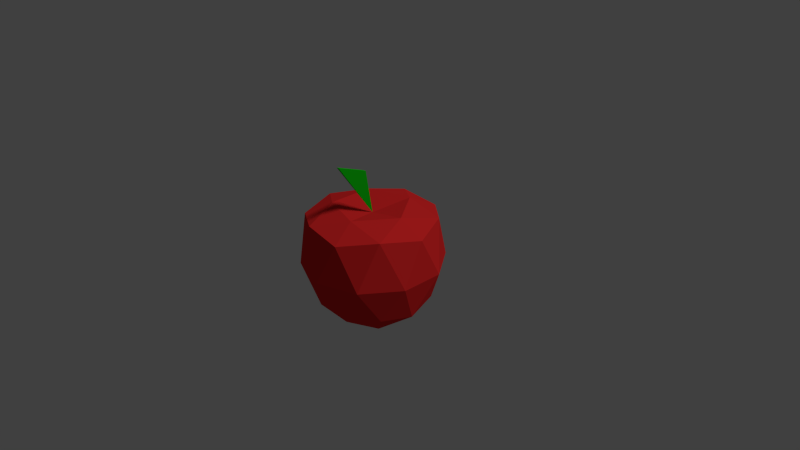 # Source: apple.blend  (saved by Blender 2.76.0; exported with 4.5.12 LTS)
import bpy
from mathutils import Matrix  # noqa: F401  (used for matrix-valued properties, if any)

bpy.ops.wm.read_factory_settings(use_empty=True)
scene = bpy.context.scene
scene.name = 'Scene'

# ---- collections
col_collection_1 = bpy.data.collections.new('Collection 1'); scene.collection.children.link(col_collection_1)

# ---- materials (node trees are filled in below, after node groups)
mat_applered = bpy.data.materials.new('AppleRed')
mat_applered.alpha_threshold = 0.0
mat_applered.roughness = 0.5
mat_leafgreen = bpy.data.materials.new('LeafGreen')
mat_leafgreen.alpha_threshold = 0.0
mat_leafgreen.roughness = 0.5
mat_applewhite = bpy.data.materials.new('AppleWhite')
mat_applewhite.alpha_threshold = 0.0
mat_applewhite.roughness = 0.5

# ---- material node trees
mat_applered.use_nodes = True; mat_applered.node_tree.nodes.clear()
_N = mat_applered.node_tree.nodes; _L = mat_applered.node_tree.links
n0 = _N.new('ShaderNodeOutputMaterial'); n0.name = 'Material Output'; n0.location = (300, 300)
n1 = _N.new('ShaderNodeBsdfDiffuse'); n1.name = 'Diffuse BSDF'; n1.location = (10, 300)
n1.inputs[0].default_value = (0.8, 0.0243, 0.0243, 1.0)
_L.new(n1.outputs[0], n0.inputs[0])
n0.is_active_output = True
mat_leafgreen.use_nodes = True; mat_leafgreen.node_tree.nodes.clear()
_N = mat_leafgreen.node_tree.nodes; _L = mat_leafgreen.node_tree.links
n0 = _N.new('ShaderNodeOutputMaterial'); n0.name = 'Material Output'; n0.location = (300, 300)
n1 = _N.new('ShaderNodeBsdfDiffuse'); n1.name = 'Diffuse BSDF'; n1.location = (10, 300)
n1.inputs[0].default_value = (0.004752, 0.5926, 0.005074, 1.0)
_L.new(n1.outputs[0], n0.inputs[0])
n0.is_active_output = True
mat_applewhite.use_nodes = True; mat_applewhite.node_tree.nodes.clear()
_N = mat_applewhite.node_tree.nodes; _L = mat_applewhite.node_tree.links
n0 = _N.new('ShaderNodeOutputMaterial'); n0.name = 'Material Output'; n0.location = (300, 300)
n1 = _N.new('ShaderNodeBsdfDiffuse'); n1.name = 'Diffuse BSDF'; n1.location = (10, 300)
n1.inputs[0].default_value = (1.0, 0.9338, 0.7166, 1.0)
_L.new(n1.outputs[0], n0.inputs[0])
n0.is_active_output = True

# ---- world
world_world = bpy.data.worlds.new('World'); scene.world = world_world
world_world.color = (0.05088, 0.05088, 0.05088)
world_world.use_sun_shadow = False
world_world.sun_shadow_jitter_overblur = 0.0
world_world.cycles.sampling_method = 'MANUAL'
world_world.cycles.sample_map_resolution = 256

# ---- cameras
cam_camera = bpy.data.cameras.new('Camera')
cam_camera.clip_end = 100.0
cam_camera.lens = 35.0
cam_camera.sensor_width = 32.0
cam_camera.sensor_height = 18.0
cam_camera.ortho_scale = 7.314
cam_camera.dof.focus_distance = 0.0

# ---- lights
light_lamp = bpy.data.lights.new('Lamp', 'SUN')
light_lamp.transmission_factor = 0.0
light_lamp.cutoff_distance = 30.0
light_lamp.angle = 0.1993
light_lamp.energy = 1.0
light_lamp.shadow_buffer_clip_start = 1.001
light_lamp.shadow_soft_size = 0.1
light_lamp.shadow_cascade_max_distance = 1000.0
light_lamp.cycles.use_multiple_importance_sampling = False

# ---- meshes
me_icosphere = bpy.data.meshes.new('Icosphere')
me_icosphere.from_pydata([(1.79e-08, 0.0, -0.8015), (0.6062, -0.4405, -0.5528), (-0.2316, -0.7127, -0.5528), (-0.7494, 0.0, -0.5528), (-0.2316, 0.7127, -0.5528), (0.6062, 0.4405, -0.5528), (0.2738, -0.8426, 0.517), (-0.7168, -0.5208, 0.517), (-0.7168, 0.5208, 0.517), (0.2738, 0.8426, 0.517), (0.886, 0.0, 0.517), (0.0, 0.0, 0.5974), (-0.1318, -0.4058, -0.8642), (0.3452, -0.2508, -0.8642), (0.2176, -0.6697, -0.6301), (0.7042, 0.0, -0.6301), (0.3452, 0.2508, -0.8642), (-0.4266, 0.0, -0.8642), (-0.5697, -0.4139, -0.6301), (-0.1318, 0.4058, -0.8642), (-0.5697, 0.4139, -0.6301), (0.2176, 0.6697, -0.6301), (0.8937, -0.2904, -0.05173), (0.8937, 0.2904, -0.05173), (4.593e-08, -0.9397, -0.05173), (0.5524, -0.7603, -0.05173), (-0.8937, -0.2904, -0.05173), (-0.5524, -0.7603, -0.05173), (-0.5524, 0.7603, -0.05173), (-0.8937, 0.2904, -0.05173), (0.5524, 0.7603, -0.05173), (4.593e-08, 0.9397, -0.05173), (0.6827, -0.496, 0.5852), (-0.2608, -0.8026, 0.5852), (-0.8439, 0.0, 0.5852), (-0.2608, 0.8026, 0.5852), (0.6827, 0.496, 0.5852), (0.1606, -0.4944, 0.6949), (0.5198, 0.0, 0.6949), (-0.4206, -0.3055, 0.6949), (-0.4206, 0.3055, 0.6949), (0.1606, 0.4944, 0.6949), (0.0, -0.1208, 1.205), (0.0, -0.5426, 1.364), (0.03571, -0.1208, 1.205), (0.03571, -0.5426, 1.364), (0.007421, -0.005391, -0.8028), (-0.002778, 0.00855, -0.8028), (-0.003346, -0.0103, -0.8031), (0.008303, 0.006032, -0.803), (-0.008928, 0.0, -0.8028)], [], [(46, 13, 12, 48), (1, 13, 15), (48, 12, 17, 50), (50, 17, 19, 47), (47, 19, 16, 49), (1, 15, 22), (2, 14, 24), (3, 18, 26), (4, 20, 28), (5, 21, 30), (1, 22, 25), (2, 24, 27), (3, 26, 29), (4, 28, 31), (5, 30, 23), (6, 32, 37), (7, 33, 39), (8, 34, 40), (9, 35, 41), (10, 36, 38), (38, 41, 11), (38, 36, 41), (36, 9, 41), (41, 40, 11), (41, 35, 40), (35, 8, 40), (40, 39, 11), (40, 34, 39), (34, 7, 39), (39, 37, 11), (39, 33, 37), (33, 6, 37), (37, 38, 11), (37, 32, 38), (32, 10, 38), (23, 36, 10), (23, 30, 36), (30, 9, 36), (31, 35, 9), (31, 28, 35), (28, 8, 35), (29, 34, 8), (29, 26, 34), (26, 7, 34), (27, 33, 7), (27, 24, 33), (24, 6, 33), (25, 32, 6), (25, 22, 32), (22, 10, 32), (30, 31, 9), (30, 21, 31), (21, 4, 31), (28, 29, 8), (28, 20, 29), (20, 3, 29), (26, 27, 7), (26, 18, 27), (18, 2, 27), (24, 25, 6), (24, 14, 25), (14, 1, 25), (22, 23, 10), (22, 15, 23), (15, 5, 23), (16, 21, 5), (16, 19, 21), (19, 4, 21), (19, 20, 4), (19, 17, 20), (17, 3, 20), (17, 18, 3), (17, 12, 18), (12, 2, 18), (15, 16, 5), (15, 13, 16), (13, 46, 49, 16), (12, 14, 2), (12, 13, 14), (13, 1, 14), (42, 43, 11), (43, 42, 44, 45), (42, 11, 44), (43, 45, 11), (44, 11, 45), (0, 47, 49), (46, 0, 49), (0, 48, 50), (0, 50, 47), (0, 46, 48)])
me_icosphere.polygons.foreach_set('material_index', [0, 0, 0, 0, 0, 0, 0, 0, 0, 0, 0, 0, 0, 0, 0, 0, 0, 0, 0, 0, 0, 0, 0, 0, 0, 0, 0, 0, 0, 0, 0, 0, 0, 0, 0, 0, 0, 0, 0, 0, 0, 0, 0, 0, 0, 0, 0, 0, 0, 0, 0, 0, 0, 0, 0, 0, 0, 0, 0, 0, 0, 0, 0, 0, 0, 0, 0, 0, 0, 0, 0, 0, 0, 0, 0, 0, 0, 0, 0, 0, 1, 1, 1, 1, 1, 2, 2, 2, 2, 2])
me_icosphere.materials.append(mat_applered)
me_icosphere.materials.append(mat_leafgreen)
me_icosphere.materials.append(mat_applewhite)
me_icosphere.use_remesh_preserve_volume = False
me_icosphere.use_remesh_preserve_attributes = False
me_icosphere.use_mirror_vertex_groups = False
me_icosphere.update()

# ---- objects
ob_icosphere = bpy.data.objects.new('Icosphere', me_icosphere)
ob_lamp = bpy.data.objects.new('Lamp', light_lamp)
ob_camera = bpy.data.objects.new('Camera', cam_camera)

# ---- transforms, parenting, visibility, modifiers, constraints
ob_icosphere.location = (0.0, 0.0, 0.0)
ob_icosphere.lineart.crease_threshold = 0.0
ob_lamp.location = (4.076, 1.005, 5.904)
ob_lamp.rotation_euler = (0.6503, 0.05522, 1.866)
ob_lamp.lock_rotations_4d = False
ob_lamp.empty_display_type = 'ARROWS'
ob_lamp.color = (0.0, 0.0, 0.0, 0.0)
ob_lamp.lineart.crease_threshold = 0.0
ob_camera.location = (7.481, -6.508, 5.344)
ob_camera.rotation_euler = (1.109, 0.01082, 0.8149)
ob_camera.lock_rotations_4d = False
ob_camera.empty_display_type = 'ARROWS'
ob_camera.color = (0.0, 0.0, 0.0, 0.0)
ob_camera.display_type = 'WIRE'
ob_camera.lineart.crease_threshold = 0.0

# ---- collection membership
col_collection_1.objects.link(ob_icosphere)
col_collection_1.objects.link(ob_lamp)
col_collection_1.objects.link(ob_camera)

# ---- scene / render settings (as saved in the file)
scene.camera = ob_camera
scene.frame_start = 1; scene.frame_end = 250; scene.frame_set(1)
scene.render.engine = 'CYCLES'
scene.render.resolution_percentage = 50
scene.render.dither_intensity = 0.0
scene.cycles.use_denoising = False
scene.cycles.samples = 10
scene.cycles.sampling_pattern = 'TABULATED_SOBOL'
scene.cycles.light_sampling_threshold = 0.0
scene.cycles.use_adaptive_sampling = False
scene.cycles.use_light_tree = False
scene.cycles.blur_glossy = 0.0
scene.cycles.pixel_filter_type = 'GAUSSIAN'
scene.cycles.sample_clamp_indirect = 0.0
scene.view_settings.view_transform = 'Standard'
bpy.context.view_layer.update()
